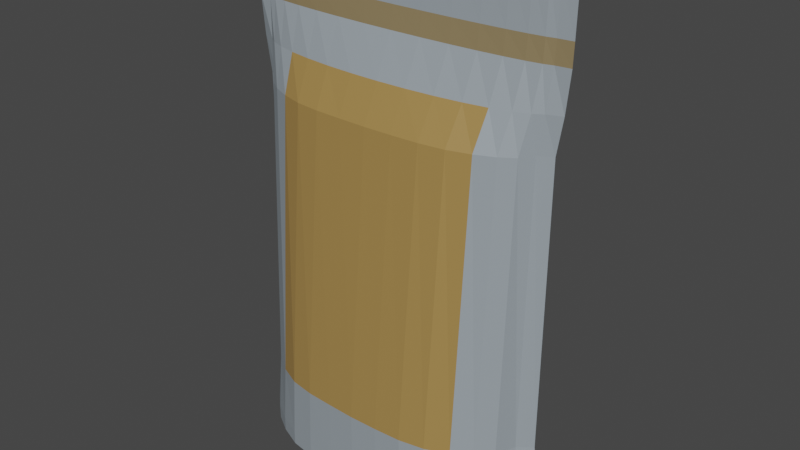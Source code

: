 # Source: Patato.blend  (saved by Blender 2.90.8; exported with 4.5.12 LTS)
import bpy
from mathutils import Matrix  # noqa: F401  (used for matrix-valued properties, if any)

bpy.ops.wm.read_factory_settings(use_empty=True)
scene = bpy.context.scene
scene.name = 'Scene'

# ---- collections
col_collection = bpy.data.collections.new('Collection'); scene.collection.children.link(col_collection)

# ---- materials (node trees are filled in below, after node groups)
mat_pack = bpy.data.materials.new('Pack')
mat_label = bpy.data.materials.new('Label')
mat_additional = bpy.data.materials.new('Additional')

# ---- material node trees
mat_pack.use_nodes = True; mat_pack.node_tree.nodes.clear()
_N = mat_pack.node_tree.nodes; _L = mat_pack.node_tree.links
n0 = _N.new('ShaderNodeBsdfPrincipled'); n0.name = 'Principled BSDF'; n0.location = (10, 300)
n0.distribution = 'GGX'
n0.subsurface_method = 'BURLEY'
n0.inputs[0].default_value = (0.3057, 0.3512, 0.386, 1.0)
n0.inputs[3].default_value = 1.45
n0.inputs[27].default_value = (0.0, 0.0, 0.0, 1.0)
n0.inputs[28].default_value = 1.0
n1 = _N.new('ShaderNodeOutputMaterial'); n1.name = 'Material Output'; n1.location = (300, 300)
_L.new(n0.outputs[0], n1.inputs[0])
n1.is_active_output = True
mat_label.use_nodes = True; mat_label.node_tree.nodes.clear()
_N = mat_label.node_tree.nodes; _L = mat_label.node_tree.links
n0 = _N.new('ShaderNodeBsdfPrincipled'); n0.name = 'Principled BSDF'; n0.location = (10, 300)
n0.distribution = 'GGX'
n0.subsurface_method = 'BURLEY'
n0.inputs[0].default_value = (0.3703, 0.2261, 0.0697, 1.0)
n0.inputs[3].default_value = 1.45
n0.inputs[27].default_value = (0.0, 0.0, 0.0, 1.0)
n0.inputs[28].default_value = 1.0
n1 = _N.new('ShaderNodeOutputMaterial'); n1.name = 'Material Output'; n1.location = (300, 300)
_L.new(n0.outputs[0], n1.inputs[0])
n1.is_active_output = True
mat_additional.use_nodes = True; mat_additional.node_tree.nodes.clear()
_N = mat_additional.node_tree.nodes; _L = mat_additional.node_tree.links
n0 = _N.new('ShaderNodeBsdfPrincipled'); n0.name = 'Principled BSDF'; n0.location = (10, 300)
n0.distribution = 'GGX'
n0.subsurface_method = 'BURLEY'
n0.inputs[0].default_value = (0.2649, 0.199, 0.1009, 1.0)
n0.inputs[3].default_value = 1.45
n0.inputs[27].default_value = (0.0, 0.0, 0.0, 1.0)
n0.inputs[28].default_value = 1.0
n1 = _N.new('ShaderNodeOutputMaterial'); n1.name = 'Material Output'; n1.location = (300, 300)
_L.new(n0.outputs[0], n1.inputs[0])
n1.is_active_output = True

# ---- world
world_world = bpy.data.worlds.new('World'); scene.world = world_world
world_world.use_nodes = True; world_world.node_tree.nodes.clear()
_N = world_world.node_tree.nodes; _L = world_world.node_tree.links
n0 = _N.new('ShaderNodeOutputWorld'); n0.name = 'World Output'; n0.location = (300, 300)
n1 = _N.new('ShaderNodeBackground'); n1.name = 'Background'; n1.location = (10, 300)
n1.inputs[0].default_value = (0.05088, 0.05088, 0.05088, 1.0)
_L.new(n1.outputs[0], n0.inputs[0])
n0.is_active_output = True
world_world.color = (0.05088, 0.05088, 0.05088)
world_world.use_sun_shadow = False
world_world.sun_shadow_jitter_overblur = 0.0

# ---- meshes
me_cylinder = bpy.data.meshes.new('Cylinder')
me_cylinder.from_pydata([(-1.013e-06, 0.4249, 0.09795), (8.968e-07, 0.04334, 3.114), (0.1851, 0.4273, 0.09795), (0.1883, 0.04251, 3.114), (0.3631, 0.4297, 0.09795), (0.3694, 0.04004, 3.114), (0.5272, 0.4016, 0.09795), (0.5363, 0.03604, 3.114), (0.671, 0.3415, 0.09795), (0.6825, 0.03065, 3.114), (0.789, 0.2682, 0.09795), (0.8026, 0.02408, 3.114), (0.8766, 0.1846, 0.09795), (0.8918, 0.01659, 3.114), (0.9306, 0.06268, 0.09795), (0.9467, 0.008455, 3.114), (1.015, -0.0004871, 0.09795), (1.038, 2.759e-07, 3.114), (0.9306, -0.06712, 0.09795), (0.9467, -0.008455, 3.114), (0.8766, -0.1856, 0.09795), (0.8918, -0.01658, 3.114), (0.789, -0.2692, 0.09795), (0.8026, -0.02408, 3.114), (0.671, -0.3424, 0.09795), (0.6825, -0.03065, 3.114), (0.5272, -0.4026, 0.09795), (0.5363, -0.03603, 3.114), (0.3631, -0.4329, 0.09795), (0.3694, -0.04004, 3.114), (0.1851, -0.4432, 0.09795), (0.1883, -0.04251, 3.114), (-1.322e-06, -0.4467, 0.09795), (5.823e-07, -0.04334, 3.114), (-0.1851, -0.4403, 0.09795), (-0.1883, -0.04251, 3.114), (-0.3631, -0.43, 0.09795), (-0.3694, -0.04004, 3.114), (-0.5272, -0.4026, 0.09795), (-0.5363, -0.03603, 3.114), (-0.671, -0.3424, 0.09795), (-0.6825, -0.03064, 3.114), (-0.789, -0.2692, 0.09795), (-0.8026, -0.02408, 3.114), (-0.8766, -0.1856, 0.09795), (-0.8918, -0.01658, 3.114), (-0.9306, -0.06134, 0.09795), (-0.9467, -0.008455, 3.114), (-1.016, -0.0004866, 0.09795), (-1.038, 3.145e-07, 3.114), (-0.9306, 0.05575, 0.09795), (-0.9467, 0.008455, 3.114), (-0.8766, 0.1846, 0.09795), (-0.8918, 0.01659, 3.114), (-0.789, 0.2682, 0.09795), (-0.8026, 0.02408, 3.114), (-0.671, 0.3415, 0.09795), (-0.6825, 0.03065, 3.114), (-0.5272, 0.4016, 0.09795), (-0.5363, 0.03604, 3.114), (-0.3631, 0.4114, 0.09795), (-0.3694, 0.04004, 3.114), (-0.1851, 0.4206, 0.09795), (-0.1883, 0.04251, 3.114), (8.937e-07, 0.08233, 2.706), (0.1874, 0.08075, 2.706), (0.3676, 0.07606, 2.706), (0.5337, 0.06845, 2.706), (0.6792, 0.05821, 2.706), (0.7987, 0.04574, 2.706), (0.8875, 0.03151, 2.706), (0.9421, 0.01606, 2.706), (1.033, -0.004099, 2.706), (0.9421, -0.01606, 2.706), (0.8875, -0.03151, 2.706), (0.7987, -0.04574, 2.706), (0.6792, -0.05821, 2.706), (0.5337, -0.06845, 2.706), (0.3676, -0.07606, 2.706), (0.1874, -0.08075, 2.706), (5.807e-07, -0.08233, 2.706), (-0.1874, -0.08075, 2.706), (-0.3676, -0.07606, 2.706), (-0.5337, -0.06845, 2.706), (-0.6792, -0.05821, 2.706), (-0.7987, -0.04574, 2.706), (-0.8875, -0.03151, 2.706), (-0.9421, -0.01606, 2.706), (-1.034, 3.382e-07, 2.706), (-0.9421, 0.01606, 2.706), (-0.8875, 0.03151, 2.706), (-0.7987, 0.04574, 2.706), (-0.6792, 0.05821, 2.706), (-0.5337, 0.06845, 2.706), (-0.3676, 0.07606, 2.706), (-0.1874, 0.08075, 2.706), (0.1761, 0.4291, 0.4852), (0.3454, 0.4338, 0.4852), (0.5014, 0.4067, 0.4852), (0.6381, 0.3458, 0.4852), (0.7504, 0.2717, 0.4852), (0.8338, 0.187, 0.4852), (0.8851, 0.06126, 0.4852), (0.9676, -0.0002561, 0.4852), (0.8851, -0.06555, 0.4852), (0.8338, -0.1876, 0.4852), (0.7504, -0.2722, 0.4852), (0.6381, -0.3463, 0.4852), (0.5014, -0.4072, 0.4852), (0.3454, -0.4368, 0.4852), (0.1761, -0.4459, 0.4852), (-1.683e-06, -0.449, 0.4852), (-0.1761, -0.4427, 0.4852), (-0.3454, -0.4337, 0.4852), (-0.5014, -0.4072, 0.4852), (-0.6381, -0.3463, 0.4852), (-0.7504, -0.2722, 0.4852), (-0.8338, -0.1876, 0.4852), (-0.8851, -0.05925, 0.4852), (-0.9682, -0.0002556, 0.4852), (-0.8851, 0.05371, 0.4852), (-0.8338, 0.187, 0.4852), (-0.7504, 0.2717, 0.4852), (-0.6381, 0.3458, 0.4852), (-0.5014, 0.4067, 0.4852), (-0.3454, 0.4139, 0.4852), (-0.1761, 0.4218, 0.4852), (-1.389e-06, 0.4258, 0.4852), (-1.028e-06, 0.3716, 0.005868), (0.1782, 0.3743, 0.005868), (0.3491, 0.3778, 0.005868), (0.5054, 0.3518, 0.005868), (0.6407, 0.2953, 0.005868), (0.7493, 0.2278, 0.005868), (0.8272, 0.1535, 0.005868), (0.8731, 0.04534, 0.005868), (0.9544, -0.0004871, 0.005868), (0.8731, -0.04978, 0.005868), (0.8272, -0.1545, 0.005868), (0.7493, -0.2288, 0.005868), (0.6407, -0.2962, 0.005868), (0.5054, -0.3528, 0.005868), (0.3491, -0.381, 0.005868), (0.1782, -0.3902, 0.005868), (-1.313e-06, -0.3934, 0.005868), (-0.1782, -0.3873, 0.005868), (-0.3491, -0.3782, 0.005868), (-0.5054, -0.3528, 0.005868), (-0.6407, -0.2962, 0.005868), (-0.7493, -0.2288, 0.005868), (-0.8273, -0.1545, 0.005868), (-0.8731, -0.044, 0.005868), (-0.955, -0.0004867, 0.005868), (-0.8731, 0.03841, 0.005868), (-0.8272, 0.1535, 0.005868), (-0.7493, 0.2278, 0.005868), (-0.6407, 0.2953, 0.005868), (-0.5054, 0.3518, 0.005868), (-0.3491, 0.3595, 0.005868), (-0.1782, 0.3676, 0.005868), (3.005e-07, 0.1942, 2.464), (0.1833, 0.1904, 2.464), (0.3595, 0.1794, 2.464), (0.5219, 0.1614, 2.464), (0.6642, 0.1373, 2.464), (0.781, 0.1079, 2.464), (0.8678, 0.07431, 2.464), (0.9213, 0.03788, 2.464), (1.01, -0.004099, 2.464), (0.9213, -0.03788, 2.464), (0.8678, -0.07431, 2.464), (0.781, -0.1079, 2.464), (0.6642, -0.1373, 2.464), (0.5219, -0.1614, 2.464), (0.3595, -0.1794, 2.464), (0.1833, -0.1904, 2.464), (-5.561e-09, -0.1942, 2.464), (-0.1833, -0.1904, 2.464), (-0.3595, -0.1794, 2.464), (-0.5219, -0.1614, 2.464), (-0.6642, -0.1373, 2.464), (-0.781, -0.1079, 2.464), (-0.8678, -0.0743, 2.464), (-0.9213, -0.03788, 2.464), (-1.011, 4.162e-07, 2.464), (-0.9213, 0.03788, 2.464), (-0.8678, 0.07431, 2.464), (-0.781, 0.1079, 2.464), (-0.6642, 0.1373, 2.464), (-0.5219, 0.1614, 2.464), (-0.3595, 0.1794, 2.464), (-0.1833, 0.1904, 2.464), (-1.013e-06, 0.4249, 0.005868), (0.1851, 0.4273, 0.005868), (0.3631, 0.4297, 0.005868), (0.5272, 0.4016, 0.005868), (0.671, 0.3415, 0.005868), (0.789, 0.2682, 0.005868), (0.8766, 0.1846, 0.005868), (0.9306, 0.06268, 0.005868), (1.015, -0.0004871, 0.005868), (0.9306, -0.06712, 0.005868), (0.8766, -0.1856, 0.005868), (0.789, -0.2692, 0.005868), (0.671, -0.3424, 0.005868), (0.5272, -0.4026, 0.005868), (0.3631, -0.4329, 0.005868), (0.1851, -0.4432, 0.005868), (-1.323e-06, -0.4467, 0.005868), (-0.1851, -0.4403, 0.005868), (-0.3631, -0.43, 0.005868), (-0.5272, -0.4026, 0.005868), (-0.671, -0.3424, 0.005868), (-0.789, -0.2692, 0.005868), (-0.8766, -0.1856, 0.005868), (-0.9306, -0.06134, 0.005868), (-1.016, -0.0004866, 0.005868), (-0.9306, 0.05575, 0.005868), (-0.8766, 0.1846, 0.005868), (-0.789, 0.2682, 0.005868), (-0.671, 0.3415, 0.005868), (-0.5272, 0.4016, 0.005868), (-0.3631, 0.4114, 0.005868), (-0.1851, 0.4206, 0.005868), (-1.028e-06, 0.3716, 0.08564), (0.1782, 0.3743, 0.08564), (0.3491, 0.3778, 0.08564), (0.5054, 0.3518, 0.08564), (0.6407, 0.2953, 0.08564), (0.7493, 0.2278, 0.08564), (0.8272, 0.1535, 0.08564), (0.8731, 0.04534, 0.08564), (0.9544, -0.0004871, 0.08564), (0.8731, -0.04978, 0.08564), (0.8272, -0.1545, 0.08564), (0.7493, -0.2288, 0.08564), (0.6407, -0.2962, 0.08564), (0.5054, -0.3528, 0.08564), (0.3491, -0.381, 0.08564), (0.1782, -0.3902, 0.08564), (-1.313e-06, -0.3934, 0.08564), (-0.1782, -0.3873, 0.08564), (-0.3491, -0.3782, 0.08564), (-0.5054, -0.3528, 0.08564), (-0.6407, -0.2962, 0.08564), (-0.7493, -0.2288, 0.08564), (-0.8273, -0.1545, 0.08564), (-0.8731, -0.044, 0.08564), (-0.955, -0.0004867, 0.08564), (-0.8731, 0.03841, 0.08564), (-0.8272, 0.1535, 0.08564), (-0.7493, 0.2278, 0.08564), (-0.6407, 0.2953, 0.08564), (-0.5054, 0.3518, 0.08564), (-0.3491, 0.3595, 0.08564), (-0.1782, 0.3676, 0.08564), (8.952e-07, 0.06283, 2.837), (0.1879, 0.06163, 2.837), (0.3685, 0.05805, 2.837), (0.535, 0.05224, 2.837), (0.6809, 0.04443, 2.837), (0.8006, 0.03491, 2.837), (0.8896, 0.02405, 2.837), (0.9444, 0.01226, 2.837), (1.035, -0.002049, 2.837), (0.9444, -0.01226, 2.837), (0.8896, -0.02405, 2.837), (0.8006, -0.03491, 2.837), (0.6809, -0.04443, 2.837), (0.535, -0.05224, 2.837), (0.3685, -0.05805, 2.837), (0.1879, -0.06163, 2.837), (5.815e-07, -0.06283, 2.837), (-0.1879, -0.06163, 2.837), (-0.3685, -0.05805, 2.837), (-0.535, -0.05224, 2.837), (-0.6809, -0.04443, 2.837), (-0.8006, -0.03491, 2.837), (-0.8896, -0.02404, 2.837), (-0.9444, -0.01226, 2.837), (-1.036, 3.263e-07, 2.837), (-0.9444, 0.01226, 2.837), (-0.8896, 0.02405, 2.837), (-0.8006, 0.03491, 2.837), (-0.6809, 0.04443, 2.837), (-0.535, 0.05224, 2.837), (-0.3685, 0.05805, 2.837), (-0.1879, 0.06163, 2.837), (0.1771, 0.2833, 2.243), (0.3473, 0.2856, 2.243), (0.5042, 0.2672, 2.243), (0.6418, 0.2271, 2.243), (0.7546, 0.1782, 2.243), (0.8385, 0.1224, 2.243), (0.8902, 0.04049, 2.243), (0.9733, -0.001277, 2.243), (0.8902, -0.04486, 2.243), (0.8385, -0.1244, 2.243), (0.7546, -0.1802, 2.243), (0.6418, -0.2291, 2.243), (0.5042, -0.2692, 2.243), (0.3473, -0.2891, 2.243), (0.1771, -0.2956, 2.243), (-1.541e-06, -0.2979, 2.243), (-0.1771, -0.2936, 2.243), (-0.3473, -0.2871, 2.243), (-0.5042, -0.2692, 2.243), (-0.6418, -0.2291, 2.243), (-0.7547, -0.1802, 2.243), (-0.8385, -0.1244, 2.243), (-0.8902, -0.04088, 2.243), (-0.974, -0.0009904, 2.243), (-0.8902, 0.03573, 2.243), (-0.8385, 0.1224, 2.243), (-0.7547, 0.1782, 2.243), (-0.6418, 0.2271, 2.243), (-0.5042, 0.2672, 2.243), (-0.3473, 0.273, 2.243), (-0.1771, 0.2788, 2.243), (-1.245e-06, 0.2815, 2.243)], [], [(256, 1, 3, 257), (257, 3, 5, 258), (258, 5, 7, 259), (259, 7, 9, 260), (260, 9, 11, 261), (261, 11, 13, 262), (262, 13, 15, 263), (263, 15, 17, 264), (264, 17, 19, 265), (265, 19, 21, 266), (266, 21, 23, 267), (267, 23, 25, 268), (268, 25, 27, 269), (269, 27, 29, 270), (270, 29, 31, 271), (271, 31, 33, 272), (272, 33, 35, 273), (273, 35, 37, 274), (274, 37, 39, 275), (275, 39, 41, 276), (276, 41, 43, 277), (277, 43, 45, 278), (278, 45, 47, 279), (279, 47, 49, 280), (280, 49, 51, 281), (281, 51, 53, 282), (282, 53, 55, 283), (283, 55, 57, 284), (284, 57, 59, 285), (285, 59, 61, 286), (3, 1, 63, 61, 59, 57, 55, 53, 51, 49, 47, 45, 43, 41, 39, 37, 35, 33, 31, 29, 27, 25, 23, 21, 19, 17, 15, 13, 11, 9, 7, 5), (286, 61, 63, 287), (287, 63, 1, 256), (62, 0, 192, 223), (191, 95, 64, 160), (190, 94, 95, 191), (189, 93, 94, 190), (188, 92, 93, 189), (187, 91, 92, 188), (186, 90, 91, 187), (185, 89, 90, 186), (184, 88, 89, 185), (183, 87, 88, 184), (182, 86, 87, 183), (181, 85, 86, 182), (180, 84, 85, 181), (179, 83, 84, 180), (178, 82, 83, 179), (177, 81, 82, 178), (176, 80, 81, 177), (175, 79, 80, 176), (174, 78, 79, 175), (173, 77, 78, 174), (172, 76, 77, 173), (171, 75, 76, 172), (170, 74, 75, 171), (169, 73, 74, 170), (168, 72, 73, 169), (167, 71, 72, 168), (166, 70, 71, 167), (165, 69, 70, 166), (164, 68, 69, 165), (163, 67, 68, 164), (162, 66, 67, 163), (161, 65, 66, 162), (160, 64, 65, 161), (0, 127, 96, 2), (2, 96, 97, 4), (4, 97, 98, 6), (6, 98, 99, 8), (8, 99, 100, 10), (10, 100, 101, 12), (12, 101, 102, 14), (14, 102, 103, 16), (16, 103, 104, 18), (18, 104, 105, 20), (20, 105, 106, 22), (22, 106, 107, 24), (24, 107, 108, 26), (26, 108, 109, 28), (28, 109, 110, 30), (30, 110, 111, 32), (32, 111, 112, 34), (34, 112, 113, 36), (36, 113, 114, 38), (38, 114, 115, 40), (40, 115, 116, 42), (42, 116, 117, 44), (44, 117, 118, 46), (46, 118, 119, 48), (48, 119, 120, 50), (50, 120, 121, 52), (52, 121, 122, 54), (54, 122, 123, 56), (56, 123, 124, 58), (58, 124, 125, 60), (60, 125, 126, 62), (62, 126, 127, 0), (138, 139, 235, 234), (18, 20, 202, 201), (36, 38, 211, 210), (54, 56, 220, 219), (10, 12, 198, 197), (28, 30, 207, 206), (46, 48, 216, 215), (2, 4, 194, 193), (20, 22, 203, 202), (38, 40, 212, 211), (56, 58, 221, 220), (12, 14, 199, 198), (30, 32, 208, 207), (48, 50, 217, 216), (4, 6, 195, 194), (22, 24, 204, 203), (40, 42, 213, 212), (58, 60, 222, 221), (14, 16, 200, 199), (32, 34, 209, 208), (50, 52, 218, 217), (6, 8, 196, 195), (24, 26, 205, 204), (42, 44, 214, 213), (60, 62, 223, 222), (16, 18, 201, 200), (34, 36, 210, 209), (52, 54, 219, 218), (8, 10, 197, 196), (26, 28, 206, 205), (44, 46, 215, 214), (0, 2, 193, 192), (319, 160, 161, 288), (288, 161, 162, 289), (289, 162, 163, 290), (290, 163, 164, 291), (291, 164, 165, 292), (292, 165, 166, 293), (293, 166, 167, 294), (294, 167, 168, 295), (295, 168, 169, 296), (296, 169, 170, 297), (297, 170, 171, 298), (298, 171, 172, 299), (299, 172, 173, 300), (300, 173, 174, 301), (301, 174, 175, 302), (302, 175, 176, 303), (303, 176, 177, 304), (304, 177, 178, 305), (305, 178, 179, 306), (306, 179, 180, 307), (307, 180, 181, 308), (308, 181, 182, 309), (309, 182, 183, 310), (310, 183, 184, 311), (311, 184, 185, 312), (312, 185, 186, 313), (313, 186, 187, 314), (314, 187, 188, 315), (315, 188, 189, 316), (316, 189, 190, 317), (317, 190, 191, 318), (318, 191, 160, 319), (129, 128, 192, 193), (130, 129, 193, 194), (131, 130, 194, 195), (132, 131, 195, 196), (133, 132, 196, 197), (134, 133, 197, 198), (135, 134, 198, 199), (136, 135, 199, 200), (137, 136, 200, 201), (138, 137, 201, 202), (139, 138, 202, 203), (140, 139, 203, 204), (141, 140, 204, 205), (142, 141, 205, 206), (143, 142, 206, 207), (144, 143, 207, 208), (145, 144, 208, 209), (146, 145, 209, 210), (147, 146, 210, 211), (148, 147, 211, 212), (149, 148, 212, 213), (150, 149, 213, 214), (151, 150, 214, 215), (152, 151, 215, 216), (153, 152, 216, 217), (154, 153, 217, 218), (155, 154, 218, 219), (156, 155, 219, 220), (157, 156, 220, 221), (158, 157, 221, 222), (159, 158, 222, 223), (128, 159, 223, 192), (224, 225, 226, 227, 228, 229, 230, 231, 232, 233, 234, 235, 236, 237, 238, 239, 240, 241, 242, 243, 244, 245, 246, 247, 248, 249, 250, 251, 252, 253, 254, 255), (152, 153, 249, 248), (139, 140, 236, 235), (153, 154, 250, 249), (140, 141, 237, 236), (154, 155, 251, 250), (141, 142, 238, 237), (128, 129, 225, 224), (155, 156, 252, 251), (142, 143, 239, 238), (129, 130, 226, 225), (156, 157, 253, 252), (143, 144, 240, 239), (130, 131, 227, 226), (157, 158, 254, 253), (144, 145, 241, 240), (131, 132, 228, 227), (158, 159, 255, 254), (145, 146, 242, 241), (132, 133, 229, 228), (159, 128, 224, 255), (146, 147, 243, 242), (133, 134, 230, 229), (147, 148, 244, 243), (134, 135, 231, 230), (148, 149, 245, 244), (135, 136, 232, 231), (149, 150, 246, 245), (136, 137, 233, 232), (150, 151, 247, 246), (137, 138, 234, 233), (151, 152, 248, 247), (95, 287, 256, 64), (94, 286, 287, 95), (93, 285, 286, 94), (92, 284, 285, 93), (91, 283, 284, 92), (90, 282, 283, 91), (89, 281, 282, 90), (88, 280, 281, 89), (87, 279, 280, 88), (86, 278, 279, 87), (85, 277, 278, 86), (84, 276, 277, 85), (83, 275, 276, 84), (82, 274, 275, 83), (81, 273, 274, 82), (80, 272, 273, 81), (79, 271, 272, 80), (78, 270, 271, 79), (77, 269, 270, 78), (76, 268, 269, 77), (75, 267, 268, 76), (74, 266, 267, 75), (73, 265, 266, 74), (72, 264, 265, 73), (71, 263, 264, 72), (70, 262, 263, 71), (69, 261, 262, 70), (68, 260, 261, 69), (67, 259, 260, 68), (66, 258, 259, 67), (65, 257, 258, 66), (64, 256, 257, 65), (126, 318, 319, 127), (125, 317, 318, 126), (124, 316, 317, 125), (123, 315, 316, 124), (122, 314, 315, 123), (121, 313, 314, 122), (120, 312, 313, 121), (119, 311, 312, 120), (118, 310, 311, 119), (117, 309, 310, 118), (116, 308, 309, 117), (115, 307, 308, 116), (114, 306, 307, 115), (113, 305, 306, 114), (112, 304, 305, 113), (111, 303, 304, 112), (110, 302, 303, 111), (109, 301, 302, 110), (108, 300, 301, 109), (107, 299, 300, 108), (106, 298, 299, 107), (105, 297, 298, 106), (104, 296, 297, 105), (103, 295, 296, 104), (102, 294, 295, 103), (101, 293, 294, 102), (100, 292, 293, 101), (99, 291, 292, 100), (98, 290, 291, 99), (97, 289, 290, 98), (96, 288, 289, 97), (127, 319, 288, 96)])
me_cylinder.polygons.foreach_set('material_index', [0, 0, 0, 0, 0, 0, 0, 0, 0, 0, 0, 0, 0, 0, 0, 0, 0, 0, 0, 0, 0, 0, 0, 0, 0, 0, 0, 0, 0, 0, 0, 0, 0, 0, 0, 0, 0, 0, 0, 0, 0, 0, 0, 0, 0, 0, 0, 0, 0, 0, 0, 0, 0, 0, 0, 0, 0, 0, 0, 0, 0, 0, 0, 0, 0, 0, 0, 0, 0, 0, 0, 0, 0, 0, 0, 0, 0, 0, 0, 0, 0, 0, 0, 0, 0, 0, 0, 0, 0, 0, 0, 0, 0, 0, 0, 0, 0, 0, 0, 0, 0, 0, 0, 0, 0, 0, 0, 0, 0, 0, 0, 0, 0, 0, 0, 0, 0, 0, 0, 0, 0, 0, 0, 0, 0, 0, 0, 0, 0, 0, 0, 0, 0, 0, 0, 0, 0, 0, 0, 0, 0, 0, 1, 1, 1, 1, 1, 1, 1, 1, 0, 0, 0, 0, 0, 0, 0, 0, 0, 0, 0, 0, 0, 0, 0, 0, 0, 0, 0, 0, 0, 0, 0, 0, 0, 0, 0, 0, 0, 0, 0, 0, 0, 0, 0, 0, 0, 0, 0, 0, 0, 0, 0, 0, 0, 0, 0, 0, 0, 0, 0, 0, 0, 0, 0, 0, 0, 0, 0, 0, 0, 0, 0, 0, 0, 0, 0, 0, 0, 0, 0, 0, 0, 0, 0, 0, 2, 2, 2, 2, 2, 2, 2, 2, 2, 2, 2, 2, 2, 2, 2, 2, 2, 2, 2, 2, 2, 2, 2, 2, 2, 2, 2, 2, 2, 2, 2, 2, 0, 0, 0, 0, 0, 0, 0, 0, 0, 0, 0, 0, 1, 1, 1, 1, 1, 1, 1, 1, 0, 0, 0, 0, 0, 0, 0, 0, 0, 0, 0, 0])
_uv = me_cylinder.uv_layers.new(name='UVMap')
_uv.uv.foreach_set('vector', [1.0, 0.9379, 1.0, 1.0, 0.9688, 1.0, 0.9688, 0.9379, 0.9688, 0.9379, 0.9688, 1.0, 0.9375, 1.0, 0.9375, 0.9379, 0.9375, 0.9379, 0.9375, 1.0, 0.9062, 1.0, 0.9062, 0.9379, 0.9062, 0.9379, 0.9062, 1.0, 0.875, 1.0, 0.875, 0.9379, 0.875, 0.9379, 0.875, 1.0, 0.8438, 1.0, 0.8438, 0.9379, 0.8438, 0.9379, 0.8438, 1.0, 0.8125, 1.0, 0.8125, 0.9379, 0.8125, 0.9379, 0.8125, 1.0, 0.7812, 1.0, 0.7812, 0.9379, 0.7812, 0.9379, 0.7812, 1.0, 0.75, 1.0, 0.75, 0.9379, 0.75, 0.9379, 0.75, 1.0, 0.7188, 1.0, 0.7188, 0.9379, 0.7188, 0.9379, 0.7188, 1.0, 0.6875, 1.0, 0.6875, 0.9379, 0.6875, 0.9379, 0.6875, 1.0, 0.6562, 1.0, 0.6562, 0.9379, 0.6562, 0.9379, 0.6562, 1.0, 0.625, 1.0, 0.625, 0.9379, 0.625, 0.9379, 0.625, 1.0, 0.5938, 1.0, 0.5938, 0.9379, 0.5938, 0.9379, 0.5938, 1.0, 0.5625, 1.0, 0.5625, 0.9379, 0.5625, 0.9379, 0.5625, 1.0, 0.5312, 1.0, 0.5312, 0.9379, 0.5312, 0.9379, 0.5312, 1.0, 0.5, 1.0, 0.5, 0.9379, 0.5, 0.9379, 0.5, 1.0, 0.4688, 1.0, 0.4688, 0.9379, 0.4688, 0.9379, 0.4688, 1.0, 0.4375, 1.0, 0.4375, 0.9379, 0.4375, 0.9379, 0.4375, 1.0, 0.4062, 1.0, 0.4062, 0.9379, 0.4062, 0.9379, 0.4062, 1.0, 0.375, 1.0, 0.375, 0.9379, 0.375, 0.9379, 0.375, 1.0, 0.3438, 1.0, 0.3438, 0.9379, 0.3438, 0.9379, 0.3438, 1.0, 0.3125, 1.0, 0.3125, 0.9379, 0.3125, 0.9379, 0.3125, 1.0, 0.2812, 1.0, 0.2812, 0.9379, 0.2812, 0.9379, 0.2812, 1.0, 0.25, 1.0, 0.25, 0.9379, 0.25, 0.9379, 0.25, 1.0, 0.2188, 1.0, 0.2188, 0.9379, 0.2188, 0.9379, 0.2188, 1.0, 0.1875, 1.0, 0.1875, 0.9379, 0.1875, 0.9379, 0.1875, 1.0, 0.1562, 1.0, 0.1562, 0.9379, 0.1562, 0.9379, 0.1562, 1.0, 0.125, 1.0, 0.125, 0.9379, 0.125, 0.9379, 0.125, 1.0, 0.09375, 1.0, 0.09375, 0.9379, 0.09375, 0.9379, 0.09375, 1.0, 0.0625, 1.0, 0.0625, 0.9379, 0.2968, 0.4854, 0.25, 0.49, 0.2032, 0.4854, 0.1582, 0.4717, 0.1167, 0.4496, 0.08029, 0.4197, 0.05045, 0.3833, 0.02827, 0.3418, 0.01461, 0.2968, 0.01, 0.25, 0.01461, 0.2032, 0.02827, 0.1582, 0.05045, 0.1167, 0.08029, 0.08029, 0.1167, 0.05045, 0.1582, 0.02827, 0.2032, 0.01461, 0.25, 0.01, 0.2968, 0.01461, 0.3418, 0.02827, 0.3833, 0.05045, 0.4197, 0.08029, 0.4496, 0.1167, 0.4717, 0.1582, 0.4854, 0.2032, 0.49, 0.25, 0.4854, 0.2968, 0.4717, 0.3418, 0.4496, 0.3833, 0.4197, 0.4197, 0.3833, 0.4496, 0.3418, 0.4717, 0.0625, 0.9379, 0.0625, 1.0, 0.03125, 1.0, 0.03125, 0.9379, 0.03125, 0.9379, 0.03125, 1.0, 0.0, 1.0, 0.0, 0.9379, 0.03125, 0.5, 0.0, 0.5, 0.0, 0.5, 0.03125, 0.5, 0.03125, 0.8582, 0.03125, 0.8758, 0.0, 0.8758, 0.0, 0.8582, 0.0625, 0.8582, 0.0625, 0.8758, 0.03125, 0.8758, 0.03125, 0.8582, 0.09375, 0.8582, 0.09375, 0.8758, 0.0625, 0.8758, 0.0625, 0.8582, 0.125, 0.8582, 0.125, 0.8758, 0.09375, 0.8758, 0.09375, 0.8582, 0.1562, 0.8582, 0.1562, 0.8758, 0.125, 0.8758, 0.125, 0.8582, 0.1875, 0.8582, 0.1875, 0.8758, 0.1562, 0.8758, 0.1562, 0.8582, 0.2188, 0.8582, 0.2188, 0.8758, 0.1875, 0.8758, 0.1875, 0.8582, 0.25, 0.8582, 0.25, 0.8758, 0.2188, 0.8758, 0.2188, 0.8582, 0.2812, 0.8582, 0.2812, 0.8758, 0.25, 0.8758, 0.25, 0.8582, 0.3125, 0.8582, 0.3125, 0.8758, 0.2812, 0.8758, 0.2812, 0.8582, 0.3438, 0.8582, 0.3438, 0.8758, 0.3125, 0.8758, 0.3125, 0.8582, 0.375, 0.8582, 0.375, 0.8758, 0.3438, 0.8758, 0.3438, 0.8582, 0.4062, 0.8582, 0.4062, 0.8758, 0.375, 0.8758, 0.375, 0.8582, 0.4375, 0.8582, 0.4375, 0.8758, 0.4062, 0.8758, 0.4062, 0.8582, 0.4688, 0.8582, 0.4688, 0.8758, 0.4375, 0.8758, 0.4375, 0.8582, 0.5, 0.8582, 0.5, 0.8758, 0.4688, 0.8758, 0.4688, 0.8582, 0.5312, 0.8582, 0.5312, 0.8758, 0.5, 0.8758, 0.5, 0.8582, 0.5625, 0.8582, 0.5625, 0.8758, 0.5312, 0.8758, 0.5312, 0.8582, 0.5938, 0.8582, 0.5938, 0.8758, 0.5625, 0.8758, 0.5625, 0.8582, 0.625, 0.8582, 0.625, 0.8758, 0.5938, 0.8758, 0.5938, 0.8582, 0.6562, 0.8582, 0.6563, 0.8758, 0.625, 0.8758, 0.625, 0.8582, 0.6875, 0.8582, 0.6875, 0.8758, 0.6563, 0.8758, 0.6562, 0.8582, 0.7188, 0.8582, 0.7188, 0.8758, 0.6875, 0.8758, 0.6875, 0.8582, 0.75, 0.8582, 0.75, 0.8758, 0.7188, 0.8758, 0.7188, 0.8582, 0.7812, 0.8582, 0.7812, 0.8758, 0.75, 0.8758, 0.75, 0.8582, 0.8125, 0.8582, 0.8125, 0.8758, 0.7812, 0.8758, 0.7812, 0.8582, 0.8438, 0.8582, 0.8438, 0.8758, 0.8125, 0.8758, 0.8125, 0.8582, 0.875, 0.8582, 0.875, 0.8758, 0.8438, 0.8758, 0.8438, 0.8582, 0.9062, 0.8582, 0.9062, 0.8758, 0.875, 0.8758, 0.875, 0.8582, 0.9375, 0.8582, 0.9375, 0.8758, 0.9062, 0.8758, 0.9062, 0.8582, 0.9688, 0.8582, 0.9688, 0.8758, 0.9375, 0.8758, 0.9375, 0.8582, 1.0, 0.8582, 1.0, 0.8758, 0.9688, 0.8758, 0.9688, 0.8582, 1.0, 0.5, 1.0, 0.6025, 0.9688, 0.6025, 0.9688, 0.5, 0.9688, 0.5, 0.9688, 0.6025, 0.9375, 0.6025, 0.9375, 0.5, 0.9375, 0.5, 0.9375, 0.6025, 0.9062, 0.6025, 0.9062, 0.5, 0.9062, 0.5, 0.9062, 0.6025, 0.875, 0.6025, 0.875, 0.5, 0.875, 0.5, 0.875, 0.6025, 0.8438, 0.6025, 0.8438, 0.5, 0.8438, 0.5, 0.8438, 0.6025, 0.8125, 0.6025, 0.8125, 0.5, 0.8125, 0.5, 0.8125, 0.6025, 0.7813, 0.6025, 0.7812, 0.5, 0.7812, 0.5, 0.7813, 0.6025, 0.75, 0.6025, 0.75, 0.5, 0.75, 0.5, 0.75, 0.6025, 0.7188, 0.6025, 0.7188, 0.5, 0.7188, 0.5, 0.7188, 0.6025, 0.6875, 0.6025, 0.6875, 0.5, 0.6875, 0.5, 0.6875, 0.6025, 0.6562, 0.6025, 0.6562, 0.5, 0.6562, 0.5, 0.6562, 0.6025, 0.625, 0.6025, 0.625, 0.5, 0.625, 0.5, 0.625, 0.6025, 0.5938, 0.6025, 0.5938, 0.5, 0.5938, 0.5, 0.5938, 0.6025, 0.5625, 0.6025, 0.5625, 0.5, 0.5625, 0.5, 0.5625, 0.6025, 0.5312, 0.6025, 0.5312, 0.5, 0.5312, 0.5, 0.5312, 0.6025, 0.5, 0.6025, 0.5, 0.5, 0.5, 0.5, 0.5, 0.6025, 0.4688, 0.6025, 0.4688, 0.5, 0.4688, 0.5, 0.4688, 0.6025, 0.4375, 0.6025, 0.4375, 0.5, 0.4375, 0.5, 0.4375, 0.6025, 0.4062, 0.6025, 0.4062, 0.5, 0.4062, 0.5, 0.4062, 0.6025, 0.375, 0.6025, 0.375, 0.5, 0.375, 0.5, 0.375, 0.6025, 0.3437, 0.6025, 0.3438, 0.5, 0.3438, 0.5, 0.3437, 0.6025, 0.3125, 0.6025, 0.3125, 0.5, 0.3125, 0.5, 0.3125, 0.6025, 0.2812, 0.6025, 0.2812, 0.5, 0.2812, 0.5, 0.2812, 0.6025, 0.25, 0.6025, 0.25, 0.5, 0.25, 0.5, 0.25, 0.6025, 0.2188, 0.6025, 0.2188, 0.5, 0.2188, 0.5, 0.2188, 0.6025, 0.1875, 0.6025, 0.1875, 0.5, 0.1875, 0.5, 0.1875, 0.6025, 0.1562, 0.6025, 0.1562, 0.5, 0.1562, 0.5, 0.1562, 0.6025, 0.125, 0.6025, 0.125, 0.5, 0.125, 0.5, 0.125, 0.6025, 0.09375, 0.6025, 0.09375, 0.5, 0.09375, 0.5, 0.09375, 0.6025, 0.0625, 0.6025, 0.0625, 0.5, 0.0625, 0.5, 0.0625, 0.6025, 0.03125, 0.6025, 0.03125, 0.5, 0.03125, 0.5, 0.03125, 0.6025, 0.0, 0.6025, 0.0, 0.5, 0.9592, 0.1736, 0.9395, 0.1367, 0.9395, 0.1367, 0.9592, 0.1736, 0.7188, 0.5, 0.6875, 0.5, 0.6875, 0.5, 0.7188, 0.5, 0.4375, 0.5, 0.4062, 0.5, 0.4062, 0.5, 0.4375, 0.5, 0.1562, 0.5, 0.125, 0.5, 0.125, 0.5, 0.1562, 0.5, 0.8438, 0.5, 0.8125, 0.5, 0.8125, 0.5, 0.8438, 0.5, 0.5625, 0.5, 0.5312, 0.5, 0.5312, 0.5, 0.5625, 0.5, 0.2812, 0.5, 0.25, 0.5, 0.25, 0.5, 0.2812, 0.5, 0.9688, 0.5, 0.9375, 0.5, 0.9375, 0.5, 0.9688, 0.5, 0.6875, 0.5, 0.6562, 0.5, 0.6562, 0.5, 0.6875, 0.5, 0.4062, 0.5, 0.375, 0.5, 0.375, 0.5, 0.4062, 0.5, 0.125, 0.5, 0.09375, 0.5, 0.09375, 0.5, 0.125, 0.5, 0.8125, 0.5, 0.7812, 0.5, 0.7812, 0.5, 0.8125, 0.5, 0.5312, 0.5, 0.5, 0.5, 0.5, 0.5, 0.5312, 0.5, 0.25, 0.5, 0.2188, 0.5, 0.2188, 0.5, 0.25, 0.5, 0.9375, 0.5, 0.9062, 0.5, 0.9062, 0.5, 0.9375, 0.5, 0.6562, 0.5, 0.625, 0.5, 0.625, 0.5, 0.6562, 0.5, 0.375, 0.5, 0.3438, 0.5, 0.3438, 0.5, 0.375, 0.5, 0.09375, 0.5, 0.0625, 0.5, 0.0625, 0.5, 0.09375, 0.5, 0.7812, 0.5, 0.75, 0.5, 0.75, 0.5, 0.7812, 0.5, 0.5, 0.5, 0.4688, 0.5, 0.4688, 0.5, 0.5, 0.5, 0.2188, 0.5, 0.1875, 0.5, 0.1875, 0.5, 0.2188, 0.5, 0.9062, 0.5, 0.875, 0.5, 0.875, 0.5, 0.9062, 0.5, 0.625, 0.5, 0.5938, 0.5, 0.5938, 0.5, 0.625, 0.5, 0.3438, 0.5, 0.3125, 0.5, 0.3125, 0.5, 0.3438, 0.5, 0.0625, 0.5, 0.03125, 0.5, 0.03125, 0.5, 0.0625, 0.5, 0.75, 0.5, 0.7188, 0.5, 0.7188, 0.5, 0.75, 0.5, 0.4688, 0.5, 0.4375, 0.5, 0.4375, 0.5, 0.4688, 0.5, 0.1875, 0.5, 0.1562, 0.5, 0.1562, 0.5, 0.1875, 0.5, 0.875, 0.5, 0.8438, 0.5, 0.8438, 0.5, 0.875, 0.5, 0.5938, 0.5, 0.5625, 0.5, 0.5625, 0.5, 0.5938, 0.5, 0.3125, 0.5, 0.2812, 0.5, 0.2812, 0.5, 0.3125, 0.5, 1.0, 0.5, 0.9688, 0.5, 0.9688, 0.5, 1.0, 0.5, 1.0, 0.6279, 1.0, 0.8582, 0.9688, 0.8582, 0.9688, 0.6279, 0.9688, 0.6279, 0.9688, 0.8582, 0.9375, 0.8582, 0.9375, 0.6279, 0.9375, 0.6279, 0.9375, 0.8582, 0.9062, 0.8582, 0.9062, 0.6279, 0.9062, 0.6279, 0.9062, 0.8582, 0.875, 0.8582, 0.875, 0.6279, 0.875, 0.6279, 0.875, 0.8582, 0.8438, 0.8582, 0.8438, 0.6279, 0.8438, 0.6279, 0.8438, 0.8582, 0.8125, 0.8582, 0.8125, 0.6279, 0.8125, 0.6279, 0.8125, 0.8582, 0.7812, 0.8582, 0.7813, 0.6279, 0.7813, 0.6279, 0.7812, 0.8582, 0.75, 0.8582, 0.75, 0.6279, 0.75, 0.6279, 0.75, 0.8582, 0.7188, 0.8582, 0.7188, 0.6279, 0.7188, 0.6279, 0.7188, 0.8582, 0.6875, 0.8582, 0.6875, 0.6279, 0.6875, 0.6279, 0.6875, 0.8582, 0.6562, 0.8582, 0.6563, 0.6279, 0.6563, 0.6279, 0.6562, 0.8582, 0.625, 0.8582, 0.625, 0.6279, 0.625, 0.6279, 0.625, 0.8582, 0.5938, 0.8582, 0.5938, 0.6279, 0.5938, 0.6279, 0.5938, 0.8582, 0.5625, 0.8582, 0.5625, 0.6279, 0.5625, 0.6279, 0.5625, 0.8582, 0.5312, 0.8582, 0.5312, 0.6279, 0.5312, 0.6279, 0.5312, 0.8582, 0.5, 0.8582, 0.5, 0.6279, 0.5, 0.6279, 0.5, 0.8582, 0.4688, 0.8582, 0.4688, 0.6279, 0.4688, 0.6279, 0.4688, 0.8582, 0.4375, 0.8582, 0.4375, 0.6279, 0.4375, 0.6279, 0.4375, 0.8582, 0.4062, 0.8582, 0.4062, 0.6279, 0.4062, 0.6279, 0.4062, 0.8582, 0.375, 0.8582, 0.375, 0.6279, 0.375, 0.6279, 0.375, 0.8582, 0.3438, 0.8582, 0.3438, 0.6279, 0.3438, 0.6279, 0.3438, 0.8582, 0.3125, 0.8582, 0.3125, 0.6279, 0.3125, 0.6279, 0.3125, 0.8582, 0.2812, 0.8582, 0.2812, 0.6279, 0.2812, 0.6279, 0.2812, 0.8582, 0.25, 0.8582, 0.25, 0.6279, 0.25, 0.6279, 0.25, 0.8582, 0.2188, 0.8582, 0.2188, 0.6279, 0.2188, 0.6279, 0.2188, 0.8582, 0.1875, 0.8582, 0.1875, 0.6279, 0.1875, 0.6279, 0.1875, 0.8582, 0.1562, 0.8582, 0.1562, 0.6279, 0.1562, 0.6279, 0.1562, 0.8582, 0.125, 0.8582, 0.125, 0.6279, 0.125, 0.6279, 0.125, 0.8582, 0.09375, 0.8582, 0.09375, 0.6279, 0.09375, 0.6279, 0.09375, 0.8582, 0.0625, 0.8582, 0.0625, 0.6279, 0.0625, 0.6279, 0.0625, 0.8582, 0.03125, 0.8582, 0.03125, 0.6279, 0.03125, 0.6279, 0.03125, 0.8582, 0.0, 0.8582, 0.0, 0.6279, 0.7951, 0.4591, 0.75, 0.4635, 0.75, 0.49, 0.7968, 0.4854, 0.8383, 0.446, 0.7951, 0.4591, 0.7968, 0.4854, 0.8418, 0.4717, 0.8778, 0.4249, 0.8383, 0.446, 0.8418, 0.4717, 0.8833, 0.4496, 0.9121, 0.3968, 0.8778, 0.4249, 0.8833, 0.4496, 0.9197, 0.4197, 0.9395, 0.3633, 0.9121, 0.3968, 0.9197, 0.4197, 0.9496, 0.3833, 0.9592, 0.3264, 0.9395, 0.3633, 0.9496, 0.3833, 0.9717, 0.3418, 0.9708, 0.2882, 0.9592, 0.3264, 0.9717, 0.3418, 0.9854, 0.2968, 0.9746, 0.25, 0.9708, 0.2882, 0.9854, 0.2968, 0.99, 0.25, 0.9708, 0.2118, 0.9746, 0.25, 0.99, 0.25, 0.9854, 0.2032, 0.9592, 0.1736, 0.9708, 0.2118, 0.9854, 0.2032, 0.9717, 0.1582, 0.9395, 0.1367, 0.9592, 0.1736, 0.9717, 0.1582, 0.9496, 0.1167, 0.9121, 0.1032, 0.9395, 0.1367, 0.9496, 0.1167, 0.9197, 0.08029, 0.8778, 0.07514, 0.9121, 0.1032, 0.9197, 0.08029, 0.8833, 0.05045, 0.8383, 0.05401, 0.8778, 0.07514, 0.8833, 0.05045, 0.8418, 0.02827, 0.7951, 0.0409, 0.8383, 0.05401, 0.8418, 0.02827, 0.7968, 0.01461, 0.75, 0.03646, 0.7951, 0.0409, 0.7968, 0.01461, 0.75, 0.01, 0.7049, 0.0409, 0.75, 0.03646, 0.75, 0.01, 0.7032, 0.01461, 0.6617, 0.05401, 0.7049, 0.0409, 0.7032, 0.01461, 0.6582, 0.02827, 0.6222, 0.07514, 0.6617, 0.05401, 0.6582, 0.02827, 0.6167, 0.05045, 0.5879, 0.1032, 0.6222, 0.07514, 0.6167, 0.05045, 0.5803, 0.08029, 0.5605, 0.1367, 0.5879, 0.1032, 0.5803, 0.08029, 0.5504, 0.1167, 0.5408, 0.1736, 0.5605, 0.1367, 0.5504, 0.1167, 0.5283, 0.1582, 0.5292, 0.2118, 0.5408, 0.1736, 0.5283, 0.1582, 0.5146, 0.2032, 0.5254, 0.25, 0.5292, 0.2118, 0.5146, 0.2032, 0.51, 0.25, 0.5292, 0.2882, 0.5254, 0.25, 0.51, 0.25, 0.5146, 0.2968, 0.5408, 0.3264, 0.5292, 0.2882, 0.5146, 0.2968, 0.5283, 0.3418, 0.5605, 0.3633, 0.5408, 0.3264, 0.5283, 0.3418, 0.5504, 0.3833, 0.5879, 0.3968, 0.5605, 0.3633, 0.5504, 0.3833, 0.5803, 0.4197, 0.6222, 0.4249, 0.5879, 0.3968, 0.5803, 0.4197, 0.6167, 0.4496, 0.6617, 0.446, 0.6222, 0.4249, 0.6167, 0.4496, 0.6582, 0.4717, 0.7049, 0.4591, 0.6617, 0.446, 0.6582, 0.4717, 0.7032, 0.4854, 0.75, 0.4635, 0.7049, 0.4591, 0.7032, 0.4854, 0.75, 0.49, 0.75, 0.4635, 0.7951, 0.4591, 0.8383, 0.446, 0.8778, 0.4249, 0.9121, 0.3968, 0.9395, 0.3633, 0.9592, 0.3264, 0.9708, 0.2882, 0.9746, 0.25, 0.9708, 0.2118, 0.9592, 0.1736, 0.9395, 0.1367, 0.9121, 0.1032, 0.8778, 0.07514, 0.8383, 0.05401, 0.7951, 0.0409, 0.75, 0.03646, 0.7049, 0.0409, 0.6617, 0.05401, 0.6222, 0.07514, 0.5879, 0.1032, 0.5605, 0.1367, 0.5408, 0.1736, 0.5292, 0.2118, 0.5254, 0.25, 0.5292, 0.2882, 0.5408, 0.3264, 0.5605, 0.3633, 0.5879, 0.3968, 0.6222, 0.4249, 0.6617, 0.446, 0.7049, 0.4591, 0.5254, 0.25, 0.5292, 0.2882, 0.5292, 0.2882, 0.5254, 0.25, 0.9395, 0.1367, 0.9121, 0.1032, 0.9121, 0.1032, 0.9395, 0.1367, 0.5292, 0.2882, 0.5408, 0.3264, 0.5408, 0.3264, 0.5292, 0.2882, 0.9121, 0.1032, 0.8778, 0.07514, 0.8778, 0.07514, 0.9121, 0.1032, 0.5408, 0.3264, 0.5605, 0.3633, 0.5605, 0.3633, 0.5408, 0.3264, 0.8778, 0.07514, 0.8383, 0.05401, 0.8383, 0.05401, 0.8778, 0.07514, 0.75, 0.4635, 0.7951, 0.4591, 0.7951, 0.4591, 0.75, 0.4635, 0.5605, 0.3633, 0.5879, 0.3968, 0.5879, 0.3968, 0.5605, 0.3633, 0.8383, 0.05401, 0.7951, 0.0409, 0.7951, 0.0409, 0.8383, 0.05401, 0.7951, 0.4591, 0.8383, 0.446, 0.8383, 0.446, 0.7951, 0.4591, 0.5879, 0.3968, 0.6222, 0.4249, 0.6222, 0.4249, 0.5879, 0.3968, 0.7951, 0.0409, 0.75, 0.03646, 0.75, 0.03646, 0.7951, 0.0409, 0.8383, 0.446, 0.8778, 0.4249, 0.8778, 0.4249, 0.8383, 0.446, 0.6222, 0.4249, 0.6617, 0.446, 0.6617, 0.446, 0.6222, 0.4249, 0.75, 0.03646, 0.7049, 0.0409, 0.7049, 0.0409, 0.75, 0.03646, 0.8778, 0.4249, 0.9121, 0.3968, 0.9121, 0.3968, 0.8778, 0.4249, 0.6617, 0.446, 0.7049, 0.4591, 0.7049, 0.4591, 0.6617, 0.446, 0.7049, 0.0409, 0.6617, 0.05401, 0.6617, 0.05401, 0.7049, 0.0409, 0.9121, 0.3968, 0.9395, 0.3633, 0.9395, 0.3633, 0.9121, 0.3968, 0.7049, 0.4591, 0.75, 0.4635, 0.75, 0.4635, 0.7049, 0.4591, 0.6617, 0.05401, 0.6222, 0.07514, 0.6222, 0.07514, 0.6617, 0.05401, 0.9395, 0.3633, 0.9592, 0.3264, 0.9592, 0.3264, 0.9395, 0.3633, 0.6222, 0.07514, 0.5879, 0.1032, 0.5879, 0.1032, 0.6222, 0.07514, 0.9592, 0.3264, 0.9708, 0.2882, 0.9708, 0.2882, 0.9592, 0.3264, 0.5879, 0.1032, 0.5605, 0.1367, 0.5605, 0.1367, 0.5879, 0.1032, 0.9708, 0.2882, 0.9746, 0.25, 0.9746, 0.25, 0.9708, 0.2882, 0.5605, 0.1367, 0.5408, 0.1736, 0.5408, 0.1736, 0.5605, 0.1367, 0.9746, 0.25, 0.9708, 0.2118, 0.9708, 0.2118, 0.9746, 0.25, 0.5408, 0.1736, 0.5292, 0.2118, 0.5292, 0.2118, 0.5408, 0.1736, 0.9708, 0.2118, 0.9592, 0.1736, 0.9592, 0.1736, 0.9708, 0.2118, 0.5292, 0.2118, 0.5254, 0.25, 0.5254, 0.25, 0.5292, 0.2118, 0.03125, 0.8758, 0.03125, 0.9379, 0.0, 0.9379, 0.0, 0.8758, 0.0625, 0.8758, 0.0625, 0.9379, 0.03125, 0.9379, 0.03125, 0.8758, 0.09375, 0.8758, 0.09375, 0.9379, 0.0625, 0.9379, 0.0625, 0.8758, 0.125, 0.8758, 0.125, 0.9379, 0.09375, 0.9379, 0.09375, 0.8758, 0.1562, 0.8758, 0.1562, 0.9379, 0.125, 0.9379, 0.125, 0.8758, 0.1875, 0.8758, 0.1875, 0.9379, 0.1562, 0.9379, 0.1562, 0.8758, 0.2188, 0.8758, 0.2188, 0.9379, 0.1875, 0.9379, 0.1875, 0.8758, 0.25, 0.8758, 0.25, 0.9379, 0.2188, 0.9379, 0.2188, 0.8758, 0.2812, 0.8758, 0.2812, 0.9379, 0.25, 0.9379, 0.25, 0.8758, 0.3125, 0.8758, 0.3125, 0.9379, 0.2812, 0.9379, 0.2812, 0.8758, 0.3438, 0.8758, 0.3438, 0.9379, 0.3125, 0.9379, 0.3125, 0.8758, 0.375, 0.8758, 0.375, 0.9379, 0.3438, 0.9379, 0.3438, 0.8758, 0.4062, 0.8758, 0.4062, 0.9379, 0.375, 0.9379, 0.375, 0.8758, 0.4375, 0.8758, 0.4375, 0.9379, 0.4062, 0.9379, 0.4062, 0.8758, 0.4688, 0.8758, 0.4688, 0.9379, 0.4375, 0.9379, 0.4375, 0.8758, 0.5, 0.8758, 0.5, 0.9379, 0.4688, 0.9379, 0.4688, 0.8758, 0.5312, 0.8758, 0.5312, 0.9379, 0.5, 0.9379, 0.5, 0.8758, 0.5625, 0.8758, 0.5625, 0.9379, 0.5312, 0.9379, 0.5312, 0.8758, 0.5938, 0.8758, 0.5938, 0.9379, 0.5625, 0.9379, 0.5625, 0.8758, 0.625, 0.8758, 0.625, 0.9379, 0.5938, 0.9379, 0.5938, 0.8758, 0.6563, 0.8758, 0.6562, 0.9379, 0.625, 0.9379, 0.625, 0.8758, 0.6875, 0.8758, 0.6875, 0.9379, 0.6562, 0.9379, 0.6563, 0.8758, 0.7188, 0.8758, 0.7188, 0.9379, 0.6875, 0.9379, 0.6875, 0.8758, 0.75, 0.8758, 0.75, 0.9379, 0.7188, 0.9379, 0.7188, 0.8758, 0.7812, 0.8758, 0.7812, 0.9379, 0.75, 0.9379, 0.75, 0.8758, 0.8125, 0.8758, 0.8125, 0.9379, 0.7812, 0.9379, 0.7812, 0.8758, 0.8438, 0.8758, 0.8438, 0.9379, 0.8125, 0.9379, 0.8125, 0.8758, 0.875, 0.8758, 0.875, 0.9379, 0.8438, 0.9379, 0.8438, 0.8758, 0.9062, 0.8758, 0.9062, 0.9379, 0.875, 0.9379, 0.875, 0.8758, 0.9375, 0.8758, 0.9375, 0.9379, 0.9062, 0.9379, 0.9062, 0.8758, 0.9688, 0.8758, 0.9688, 0.9379, 0.9375, 0.9379, 0.9375, 0.8758, 1.0, 0.8758, 1.0, 0.9379, 0.9688, 0.9379, 0.9688, 0.8758, 0.03125, 0.6025, 0.03125, 0.6279, 0.0, 0.6279, 0.0, 0.6025, 0.0625, 0.6025, 0.0625, 0.6279, 0.03125, 0.6279, 0.03125, 0.6025, 0.09375, 0.6025, 0.09375, 0.6279, 0.0625, 0.6279, 0.0625, 0.6025, 0.125, 0.6025, 0.125, 0.6279, 0.09375, 0.6279, 0.09375, 0.6025, 0.1562, 0.6025, 0.1562, 0.6279, 0.125, 0.6279, 0.125, 0.6025, 0.1875, 0.6025, 0.1875, 0.6279, 0.1562, 0.6279, 0.1562, 0.6025, 0.2188, 0.6025, 0.2188, 0.6279, 0.1875, 0.6279, 0.1875, 0.6025, 0.25, 0.6025, 0.25, 0.6279, 0.2188, 0.6279, 0.2188, 0.6025, 0.2812, 0.6025, 0.2812, 0.6279, 0.25, 0.6279, 0.25, 0.6025, 0.3125, 0.6025, 0.3125, 0.6279, 0.2812, 0.6279, 0.2812, 0.6025, 0.3437, 0.6025, 0.3438, 0.6279, 0.3125, 0.6279, 0.3125, 0.6025, 0.375, 0.6025, 0.375, 0.6279, 0.3438, 0.6279, 0.3437, 0.6025, 0.4062, 0.6025, 0.4062, 0.6279, 0.375, 0.6279, 0.375, 0.6025, 0.4375, 0.6025, 0.4375, 0.6279, 0.4062, 0.6279, 0.4062, 0.6025, 0.4688, 0.6025, 0.4688, 0.6279, 0.4375, 0.6279, 0.4375, 0.6025, 0.5, 0.6025, 0.5, 0.6279, 0.4688, 0.6279, 0.4688, 0.6025, 0.5312, 0.6025, 0.5312, 0.6279, 0.5, 0.6279, 0.5, 0.6025, 0.5625, 0.6025, 0.5625, 0.6279, 0.5312, 0.6279, 0.5312, 0.6025, 0.5938, 0.6025, 0.5938, 0.6279, 0.5625, 0.6279, 0.5625, 0.6025, 0.625, 0.6025, 0.625, 0.6279, 0.5938, 0.6279, 0.5938, 0.6025, 0.6562, 0.6025, 0.6563, 0.6279, 0.625, 0.6279, 0.625, 0.6025, 0.6875, 0.6025, 0.6875, 0.6279, 0.6563, 0.6279, 0.6562, 0.6025, 0.7188, 0.6025, 0.7188, 0.6279, 0.6875, 0.6279, 0.6875, 0.6025, 0.75, 0.6025, 0.75, 0.6279, 0.7188, 0.6279, 0.7188, 0.6025, 0.7813, 0.6025, 0.7813, 0.6279, 0.75, 0.6279, 0.75, 0.6025, 0.8125, 0.6025, 0.8125, 0.6279, 0.7813, 0.6279, 0.7813, 0.6025, 0.8438, 0.6025, 0.8438, 0.6279, 0.8125, 0.6279, 0.8125, 0.6025, 0.875, 0.6025, 0.875, 0.6279, 0.8438, 0.6279, 0.8438, 0.6025, 0.9062, 0.6025, 0.9062, 0.6279, 0.875, 0.6279, 0.875, 0.6025, 0.9375, 0.6025, 0.9375, 0.6279, 0.9062, 0.6279, 0.9062, 0.6025, 0.9688, 0.6025, 0.9688, 0.6279, 0.9375, 0.6279, 0.9375, 0.6025, 1.0, 0.6025, 1.0, 0.6279, 0.9688, 0.6279, 0.9688, 0.6025])
me_cylinder.materials.append(mat_pack)
me_cylinder.materials.append(mat_label)
me_cylinder.materials.append(mat_additional)
me_cylinder.use_remesh_fix_poles = True
me_cylinder.use_remesh_preserve_attributes = False
me_cylinder.use_mirror_vertex_groups = False
me_cylinder.update()

# ---- objects
ob_pack = bpy.data.objects.new('Pack', me_cylinder)

# ---- transforms, parenting, visibility, modifiers, constraints
ob_pack.location = (0.0, 0.0, 0.0)
ob_pack.lineart.crease_threshold = 0.0

# ---- collection membership
col_collection.objects.link(ob_pack)

# ---- scene / render settings (as saved in the file)
scene.frame_start = 1; scene.frame_end = 250; scene.frame_set(1)
scene.render.engine = 'CYCLES'
scene.cycles.use_denoising = False
scene.cycles.samples = 128
scene.cycles.sampling_pattern = 'TABULATED_SOBOL'
scene.cycles.use_adaptive_sampling = False
scene.cycles.use_light_tree = False
scene.view_settings.view_transform = 'Filmic'
bpy.context.view_layer.update()

# ---- added for rendering (the .blend has no active camera and no usable light): camera, sun
cam_auto = bpy.data.cameras.new('AutoCamera')
cam_auto.lens = 50.0
cam_auto.sensor_width = 36.0
cam_auto.clip_end = 1000.0
ob_auto_camera = bpy.data.objects.new('AutoCamera', cam_auto)
scene.collection.objects.link(ob_auto_camera)
ob_auto_camera.location = (3.55301, -4.2716, 4.40256)
ob_auto_camera.rotation_euler = (1.09748, -7.21219e-08, 0.694738)
scene.camera = ob_auto_camera
light_auto_sun = bpy.data.lights.new('AutoSun', 'SUN')
light_auto_sun.energy = 3.0
light_auto_sun.angle = 0.0523599
ob_auto_sun = bpy.data.objects.new('AutoSun', light_auto_sun)
scene.collection.objects.link(ob_auto_sun)
ob_auto_sun.rotation_euler = (0.872665, 0.174533, 0.523599)
bpy.context.view_layer.update()
